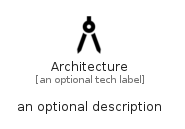

The diagram above was rendered by PlantUML. Its source (embedded in the PNG):
@startuml
' configures the library
!global $INCLUSION_MODE="local"
!global $LIB_BASE_LOCATION="../.."

' loads the library's bootstrap
!include $LIB_BASE_LOCATION/bootstrap.puml

' loads the package bootstrap
include('material-4/bootstrap')

' loads the Item which embeds the element Architecture
include('material-4/Social/Architecture')

' renders the element
Architecture('Architecture', 'Architecture', 'an optional tech label', 'an optional description')
@enduml